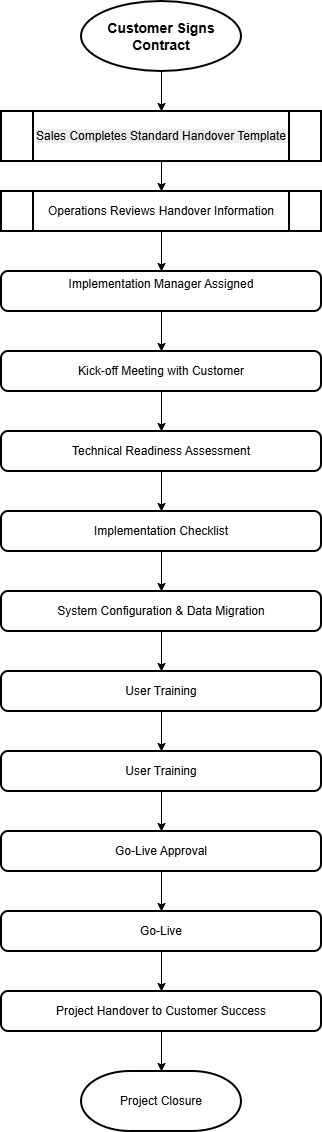

The diagram above was exported from draw.io. Its source (the exported page's mxGraphModel, read from the mxfile embedded in the PNG):
<mxGraphModel dx="860" dy="431" grid="1" gridSize="10" guides="1" tooltips="1" connect="1" arrows="1" fold="1" page="1" pageScale="1" pageWidth="850" pageHeight="1100" math="0" shadow="0">
  <root>
    <mxCell id="0" />
    <mxCell id="1" parent="0" />
    <mxCell id="lt4TZbd0RIhDjTZBC0z8-7" edge="1" parent="1" source="lt4TZbd0RIhDjTZBC0z8-1" style="edgeStyle=orthogonalEdgeStyle;rounded=0;orthogonalLoop=1;jettySize=auto;html=1;" target="lt4TZbd0RIhDjTZBC0z8-6" value="">
      <mxGeometry relative="1" as="geometry" />
    </mxCell>
    <mxCell id="lt4TZbd0RIhDjTZBC0z8-1" parent="1" style="strokeWidth=2;html=1;shape=mxgraph.flowchart.start_1;whiteSpace=wrap;" value="&lt;b&gt;&lt;font style=&quot;font-size: 14px;&quot;&gt;Customer Signs Contract&lt;/font&gt;&lt;/b&gt;" vertex="1">
      <mxGeometry height="70" width="160" x="360" y="10" as="geometry" />
    </mxCell>
    <mxCell id="lt4TZbd0RIhDjTZBC0z8-9" edge="1" parent="1" source="lt4TZbd0RIhDjTZBC0z8-6" style="edgeStyle=orthogonalEdgeStyle;rounded=0;orthogonalLoop=1;jettySize=auto;html=1;" target="lt4TZbd0RIhDjTZBC0z8-8" value="">
      <mxGeometry relative="1" as="geometry" />
    </mxCell>
    <mxCell id="lt4TZbd0RIhDjTZBC0z8-6" parent="1" style="shape=process;whiteSpace=wrap;html=1;backgroundOutline=1;strokeWidth=2;" value="&lt;br&gt;&lt;span style=&quot;forced-color-adjust: none; color: rgb(0, 0, 0); font-family: Helvetica; font-size: 12px; font-style: normal; font-variant-ligatures: normal; font-variant-caps: normal; font-weight: 400; letter-spacing: normal; orphans: 2; text-align: center; text-indent: 0px; text-transform: none; widows: 2; word-spacing: 0px; -webkit-text-stroke-width: 0px; white-space: normal; background-color: rgb(236, 236, 236); text-decoration-thickness: initial; text-decoration-style: initial; text-decoration-color: initial;&quot;&gt;Sales Completes Standard Handover Template&lt;/span&gt;&lt;div&gt;&lt;br/&gt;&lt;/div&gt;" vertex="1">
      <mxGeometry height="50" width="320" x="280" y="120" as="geometry" />
    </mxCell>
    <mxCell id="lt4TZbd0RIhDjTZBC0z8-11" edge="1" parent="1" source="lt4TZbd0RIhDjTZBC0z8-8" style="edgeStyle=orthogonalEdgeStyle;rounded=0;orthogonalLoop=1;jettySize=auto;html=1;" target="lt4TZbd0RIhDjTZBC0z8-10" value="">
      <mxGeometry relative="1" as="geometry" />
    </mxCell>
    <mxCell id="lt4TZbd0RIhDjTZBC0z8-8" parent="1" style="shape=process;whiteSpace=wrap;html=1;backgroundOutline=1;strokeWidth=2;" value="Operations Reviews Handover Information" vertex="1">
      <mxGeometry height="40" width="320" x="280" y="200" as="geometry" />
    </mxCell>
    <mxCell id="lt4TZbd0RIhDjTZBC0z8-32" edge="1" parent="1" source="lt4TZbd0RIhDjTZBC0z8-10" style="edgeStyle=orthogonalEdgeStyle;rounded=0;orthogonalLoop=1;jettySize=auto;html=1;" target="lt4TZbd0RIhDjTZBC0z8-14" value="">
      <mxGeometry relative="1" as="geometry" />
    </mxCell>
    <mxCell id="lt4TZbd0RIhDjTZBC0z8-10" parent="1" style="rounded=1;whiteSpace=wrap;html=1;absoluteArcSize=1;arcSize=14;strokeWidth=2;" value="&#10;&lt;span&gt;Implementation Manager Assigned&lt;/span&gt;&lt;br&gt;&#10;&#10;" vertex="1">
      <mxGeometry height="40" width="320" x="280" y="280" as="geometry" />
    </mxCell>
    <mxCell id="lt4TZbd0RIhDjTZBC0z8-18" edge="1" parent="1" source="lt4TZbd0RIhDjTZBC0z8-14" style="edgeStyle=orthogonalEdgeStyle;rounded=0;orthogonalLoop=1;jettySize=auto;html=1;" target="lt4TZbd0RIhDjTZBC0z8-17" value="">
      <mxGeometry relative="1" as="geometry" />
    </mxCell>
    <mxCell id="lt4TZbd0RIhDjTZBC0z8-14" parent="1" style="rounded=1;whiteSpace=wrap;html=1;absoluteArcSize=1;arcSize=14;strokeWidth=2;" value="Kick-off Meeting with Customer" vertex="1">
      <mxGeometry height="40" width="320" x="280" y="360" as="geometry" />
    </mxCell>
    <mxCell id="lt4TZbd0RIhDjTZBC0z8-20" edge="1" parent="1" source="lt4TZbd0RIhDjTZBC0z8-17" style="edgeStyle=orthogonalEdgeStyle;rounded=0;orthogonalLoop=1;jettySize=auto;html=1;" target="lt4TZbd0RIhDjTZBC0z8-19" value="">
      <mxGeometry relative="1" as="geometry" />
    </mxCell>
    <mxCell id="lt4TZbd0RIhDjTZBC0z8-17" parent="1" style="rounded=1;whiteSpace=wrap;html=1;absoluteArcSize=1;arcSize=14;strokeWidth=2;" value="Technical Readiness Assessment" vertex="1">
      <mxGeometry height="40" width="320" x="280" y="440" as="geometry" />
    </mxCell>
    <mxCell id="lt4TZbd0RIhDjTZBC0z8-22" edge="1" parent="1" source="lt4TZbd0RIhDjTZBC0z8-19" style="edgeStyle=orthogonalEdgeStyle;rounded=0;orthogonalLoop=1;jettySize=auto;html=1;" target="lt4TZbd0RIhDjTZBC0z8-21" value="">
      <mxGeometry relative="1" as="geometry" />
    </mxCell>
    <mxCell id="lt4TZbd0RIhDjTZBC0z8-19" parent="1" style="rounded=1;whiteSpace=wrap;html=1;absoluteArcSize=1;arcSize=14;strokeWidth=2;" value="Implementation Checklist" vertex="1">
      <mxGeometry height="40" width="320" x="280" y="520" as="geometry" />
    </mxCell>
    <mxCell id="lt4TZbd0RIhDjTZBC0z8-26" edge="1" parent="1" source="lt4TZbd0RIhDjTZBC0z8-21" style="edgeStyle=orthogonalEdgeStyle;rounded=0;orthogonalLoop=1;jettySize=auto;html=1;" target="lt4TZbd0RIhDjTZBC0z8-25" value="">
      <mxGeometry relative="1" as="geometry" />
    </mxCell>
    <mxCell id="lt4TZbd0RIhDjTZBC0z8-21" parent="1" style="rounded=1;whiteSpace=wrap;html=1;absoluteArcSize=1;arcSize=14;strokeWidth=2;" value="System Configuration &amp;amp; Data Migration" vertex="1">
      <mxGeometry height="40" width="320" x="280" y="600" as="geometry" />
    </mxCell>
    <mxCell id="lt4TZbd0RIhDjTZBC0z8-31" edge="1" parent="1" source="lt4TZbd0RIhDjTZBC0z8-25" style="edgeStyle=orthogonalEdgeStyle;rounded=0;orthogonalLoop=1;jettySize=auto;html=1;" target="lt4TZbd0RIhDjTZBC0z8-29" value="">
      <mxGeometry relative="1" as="geometry" />
    </mxCell>
    <mxCell id="lt4TZbd0RIhDjTZBC0z8-25" parent="1" style="rounded=1;whiteSpace=wrap;html=1;absoluteArcSize=1;arcSize=14;strokeWidth=2;" value="User Training" vertex="1">
      <mxGeometry height="40" width="320" x="280" y="680" as="geometry" />
    </mxCell>
    <mxCell id="lt4TZbd0RIhDjTZBC0z8-34" edge="1" parent="1" source="lt4TZbd0RIhDjTZBC0z8-29" style="edgeStyle=orthogonalEdgeStyle;rounded=0;orthogonalLoop=1;jettySize=auto;html=1;" value="">
      <mxGeometry relative="1" as="geometry">
        <mxPoint x="440" y="840" as="targetPoint" />
      </mxGeometry>
    </mxCell>
    <mxCell id="lt4TZbd0RIhDjTZBC0z8-29" parent="1" style="rounded=1;whiteSpace=wrap;html=1;absoluteArcSize=1;arcSize=14;strokeWidth=2;" value="User Training" vertex="1">
      <mxGeometry height="40" width="320" x="280" y="760" as="geometry" />
    </mxCell>
    <mxCell id="lt4TZbd0RIhDjTZBC0z8-37" edge="1" parent="1" source="lt4TZbd0RIhDjTZBC0z8-35" style="edgeStyle=orthogonalEdgeStyle;rounded=0;orthogonalLoop=1;jettySize=auto;html=1;" target="lt4TZbd0RIhDjTZBC0z8-36" value="">
      <mxGeometry relative="1" as="geometry" />
    </mxCell>
    <mxCell id="lt4TZbd0RIhDjTZBC0z8-35" parent="1" style="rounded=1;whiteSpace=wrap;html=1;absoluteArcSize=1;arcSize=14;strokeWidth=2;" value="Go-Live Approval" vertex="1">
      <mxGeometry height="40" width="320" x="280" y="840" as="geometry" />
    </mxCell>
    <mxCell id="lt4TZbd0RIhDjTZBC0z8-39" edge="1" parent="1" source="lt4TZbd0RIhDjTZBC0z8-36" style="edgeStyle=orthogonalEdgeStyle;rounded=0;orthogonalLoop=1;jettySize=auto;html=1;" target="lt4TZbd0RIhDjTZBC0z8-38" value="">
      <mxGeometry relative="1" as="geometry" />
    </mxCell>
    <mxCell id="lt4TZbd0RIhDjTZBC0z8-36" parent="1" style="rounded=1;whiteSpace=wrap;html=1;absoluteArcSize=1;arcSize=14;strokeWidth=2;" value="Go-Live" vertex="1">
      <mxGeometry height="40" width="320" x="280" y="920" as="geometry" />
    </mxCell>
    <mxCell id="lt4TZbd0RIhDjTZBC0z8-41" edge="1" parent="1" source="lt4TZbd0RIhDjTZBC0z8-38" style="edgeStyle=orthogonalEdgeStyle;rounded=0;orthogonalLoop=1;jettySize=auto;html=1;" target="lt4TZbd0RIhDjTZBC0z8-40" value="">
      <mxGeometry relative="1" as="geometry" />
    </mxCell>
    <mxCell id="lt4TZbd0RIhDjTZBC0z8-38" parent="1" style="rounded=1;whiteSpace=wrap;html=1;absoluteArcSize=1;arcSize=14;strokeWidth=2;" value="Project Handover to Customer Success" vertex="1">
      <mxGeometry height="40" width="320" x="280" y="1000" as="geometry" />
    </mxCell>
    <mxCell id="lt4TZbd0RIhDjTZBC0z8-40" parent="1" style="strokeWidth=2;html=1;shape=mxgraph.flowchart.terminator;whiteSpace=wrap;" value="Project Closure" vertex="1">
      <mxGeometry height="60" width="160" x="360" y="1080" as="geometry" />
    </mxCell>
  </root>
</mxGraphModel>